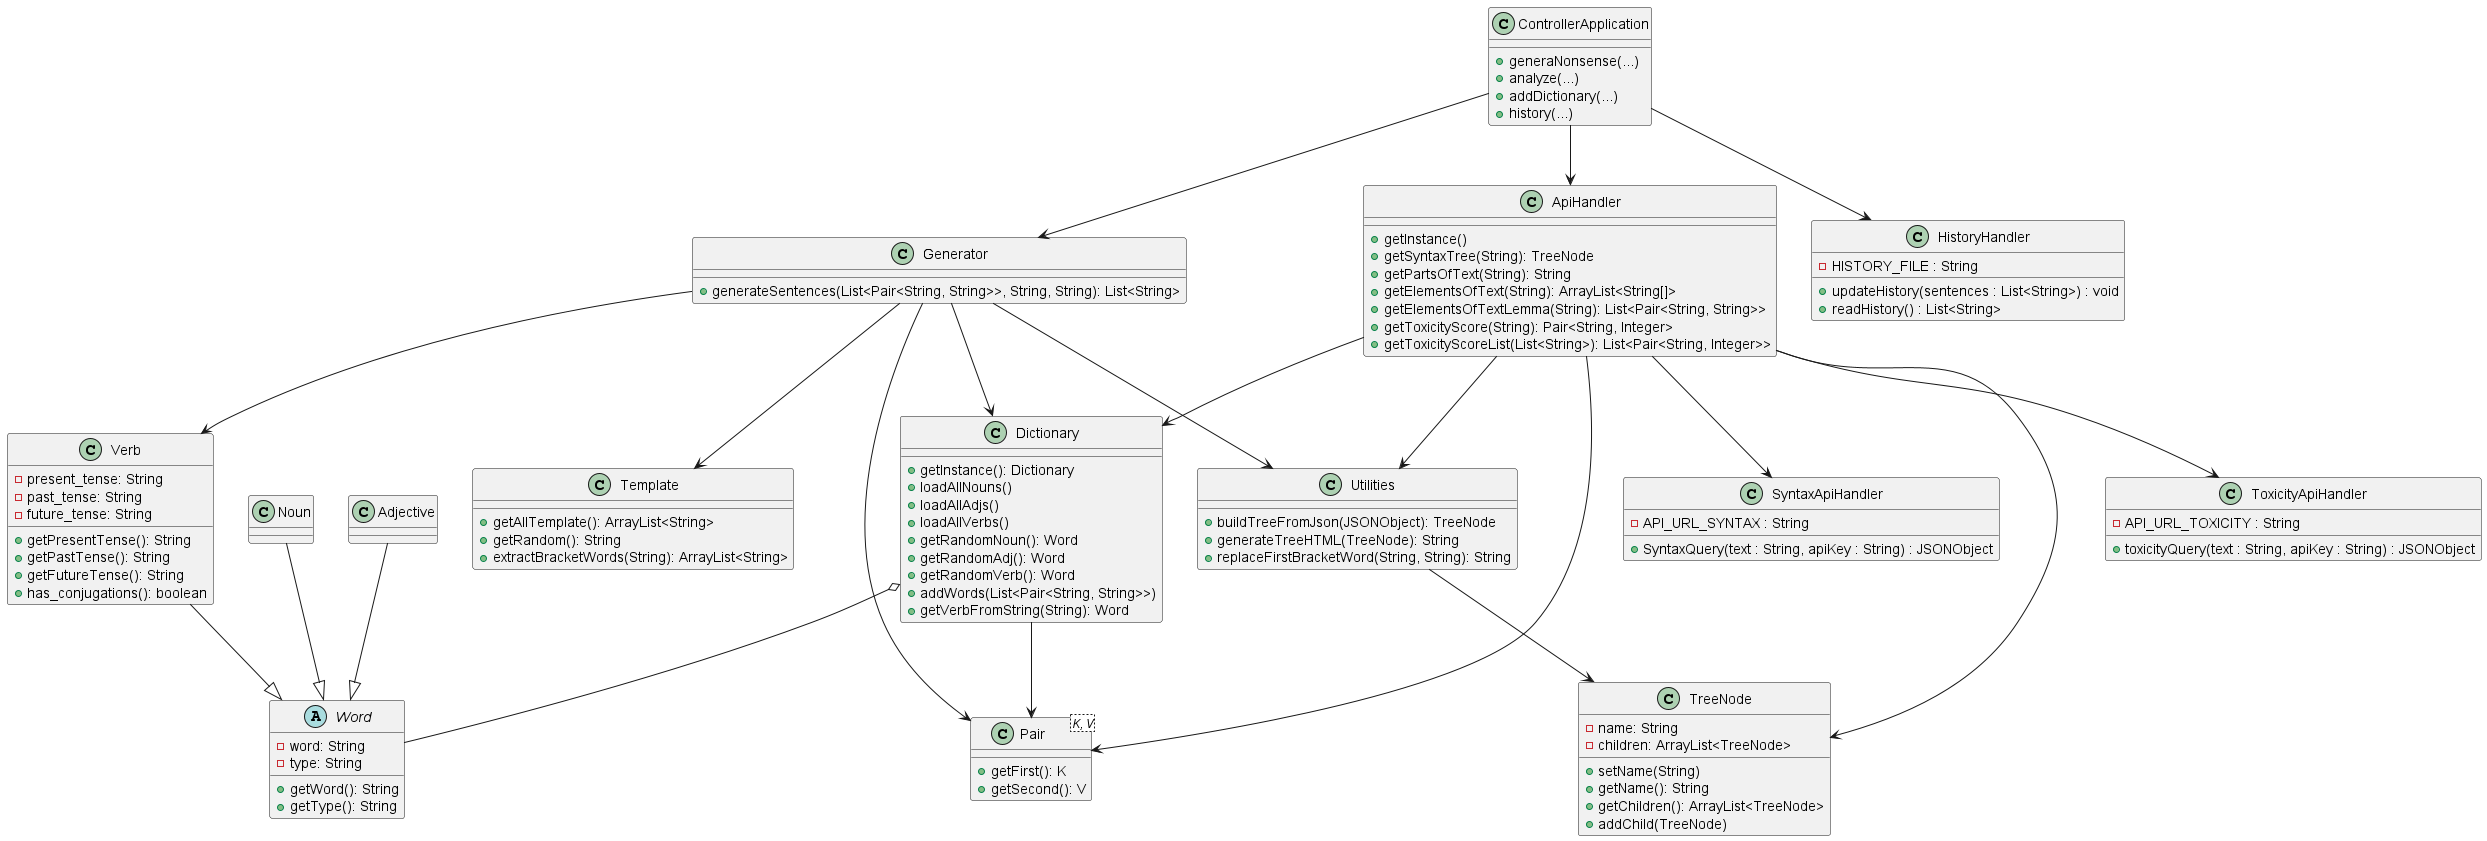

The diagram above was rendered by PlantUML. Its source (embedded in the PNG):
@startuml

' ==== MODEL ====
'package "model" {
    abstract class Word {
        - word: String
        - type: String
        + getWord(): String
        + getType(): String
    }
    class Noun
    class Verb {
        - present_tense: String
        - past_tense: String
        - future_tense: String
        + getPresentTense(): String
        + getPastTense(): String
        + getFutureTense(): String
        + has_conjugations(): boolean
    }
    class Adjective
    class Dictionary {
        + getInstance(): Dictionary
        + loadAllNouns()
        + loadAllAdjs()
        + loadAllVerbs()
        + getRandomNoun(): Word
        + getRandomAdj(): Word
        + getRandomVerb(): Word
        + addWords(List<Pair<String, String>>)
        + getVerbFromString(String): Word
    }
    class Template {
        + getAllTemplate(): ArrayList<String>
        + getRandom(): String
        + extractBracketWords(String): ArrayList<String>
    }

    Noun --|> Word
    Verb --|> Word
    Adjective --|> Word
    'Dictionary --> Noun
    'Dictionary --> Verb
    'Dictionary --> Adjective
    Dictionary o-- Word
'}

' ==== CONTROLLER ====
'package "controller" {
    class ControllerApplication {
        + generaNonsense(...)
        + analyze(...)
        + addDictionary(...)
        + history(...)
    }
    class ApiHandler {
        + getInstance()
        + getSyntaxTree(String): TreeNode
        + getPartsOfText(String): String
        + getElementsOfText(String): ArrayList<String[]>
        + getElementsOfTextLemma(String): List<Pair<String, String>>
        + getToxicityScore(String): Pair<String, Integer>
        + getToxicityScoreList(List<String>): List<Pair<String, Integer>>
    }
    class Generator {
        + generateSentences(List<Pair<String, String>>, String, String): List<String>
    }
    class HistoryHandler { 
        - HISTORY_FILE : String 
        + updateHistory(sentences : List<String>) : void 
        + readHistory() : List<String> 
    }
    class SyntaxApiHandler {
        - API_URL_SYNTAX : String
        + SyntaxQuery(text : String, apiKey : String) : JSONObject
    }
    class ToxicityApiHandler {
    - API_URL_TOXICITY : String
    + toxicityQuery(text : String, apiKey : String) : JSONObject
}
'}

' ==== UTILITY ====
'package "utility" {
    class Utilities {
        + buildTreeFromJson(JSONObject): TreeNode
        + generateTreeHTML(TreeNode): String
        + replaceFirstBracketWord(String, String): String
    }
    class Pair<K, V> {
        + getFirst(): K
        + getSecond(): V
    }
        class TreeNode {
        - name: String
        - children: ArrayList<TreeNode>
        + setName(String)
        + getName(): String
        + getChildren(): ArrayList<TreeNode>
        + addChild(TreeNode)
    }
'}

' ==== RELATIONSHIPS ====
ControllerApplication --> ApiHandler
ControllerApplication --> Generator
ControllerApplication --> HistoryHandler

ApiHandler --> Utilities
ApiHandler --> TreeNode
ApiHandler --> Pair
ApiHandler --> Dictionary
ApiHandler --> SyntaxApiHandler
ApiHandler --> ToxicityApiHandler

Generator --> Dictionary
Generator --> Template
Generator --> Utilities
Generator --> Pair
Generator --> Verb

Dictionary --> Pair

Utilities --> TreeNode

@enduml